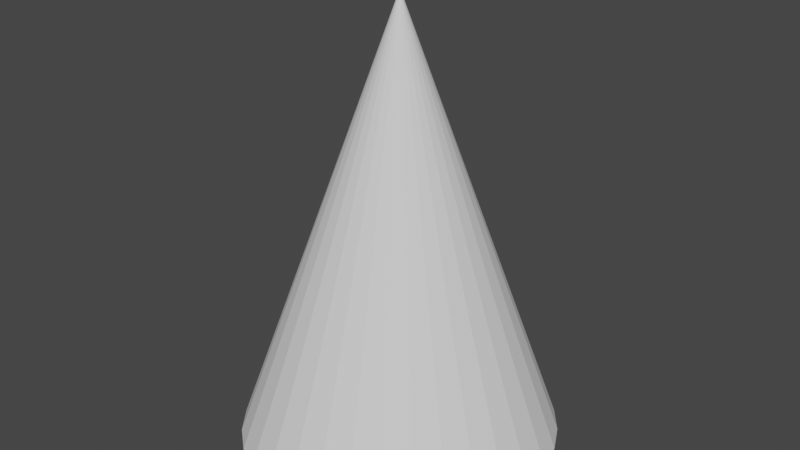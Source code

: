 # Source: cone.blend  (saved by Blender 2.92.15; exported with 4.5.12 LTS)
import bpy
from mathutils import Matrix  # noqa: F401  (used for matrix-valued properties, if any)

bpy.ops.wm.read_factory_settings(use_empty=True)
scene = bpy.context.scene
scene.name = 'Scene'

# ---- collections
col_collection = bpy.data.collections.new('Collection'); scene.collection.children.link(col_collection)

# ---- world
world_world = bpy.data.worlds.new('World'); scene.world = world_world
world_world.use_nodes = True; world_world.node_tree.nodes.clear()
_N = world_world.node_tree.nodes; _L = world_world.node_tree.links
n0 = _N.new('ShaderNodeOutputWorld'); n0.name = 'World Output'; n0.location = (300, 300)
n1 = _N.new('ShaderNodeBackground'); n1.name = 'Background'; n1.location = (10, 300)
n1.inputs[0].default_value = (0.05088, 0.05088, 0.05088, 1.0)
_L.new(n1.outputs[0], n0.inputs[0])
n0.is_active_output = True
world_world.color = (0.05088, 0.05088, 0.05088)
world_world.use_sun_shadow = False
world_world.sun_shadow_jitter_overblur = 0.0

# ---- meshes
me_cone = bpy.data.meshes.new('Cone')
me_cone.from_pydata([(0.0, 2.048, -2.821), (0.3905, 2.009, -2.821), (0.7659, 1.892, -2.821), (1.112, 1.703, -2.821), (1.415, 1.448, -2.821), (1.664, 1.138, -2.821), (1.849, 0.7837, -2.821), (1.963, 0.3996, -2.821), (2.001, 1.546e-07, -2.821), (1.963, -0.3996, -2.821), (1.849, -0.7837, -2.821), (1.664, -1.138, -2.821), (1.415, -1.448, -2.821), (1.112, -1.703, -2.821), (0.7659, -1.892, -2.821), (0.3905, -2.009, -2.821), (-6.522e-07, -2.048, -2.821), (-0.3905, -2.009, -2.821), (-0.7659, -1.892, -2.821), (-1.112, -1.703, -2.821), (-1.415, -1.448, -2.821), (-1.664, -1.138, -2.821), (-1.849, -0.7837, -2.821), (-1.963, -0.3995, -2.821), (-2.001, 1.978e-06, -2.821), (-1.963, 0.3996, -2.821), (-1.849, 0.7837, -2.821), (-1.664, 1.138, -2.821), (-1.415, 1.448, -2.821), (-1.112, 1.703, -2.821), (-0.7659, 1.892, -2.821), (-0.3905, 2.009, -2.821), (0.0, 0.0, 2.821)], [], [(0, 32, 1), (1, 32, 2), (2, 32, 3), (3, 32, 4), (4, 32, 5), (5, 32, 6), (6, 32, 7), (7, 32, 8), (8, 32, 9), (9, 32, 10), (10, 32, 11), (11, 32, 12), (12, 32, 13), (13, 32, 14), (14, 32, 15), (15, 32, 16), (16, 32, 17), (17, 32, 18), (18, 32, 19), (19, 32, 20), (20, 32, 21), (21, 32, 22), (22, 32, 23), (23, 32, 24), (24, 32, 25), (25, 32, 26), (26, 32, 27), (27, 32, 28), (28, 32, 29), (29, 32, 30), (0, 1, 2, 3, 4, 5, 6, 7, 8, 9, 10, 11, 12, 13, 14, 15, 16, 17, 18, 19, 20, 21, 22, 23, 24, 25, 26, 27, 28, 29, 30, 31), (30, 32, 31), (31, 32, 0)])
_uv = me_cone.uv_layers.new(name='UVMap')
_uv.uv.foreach_set('vector', [0.25, 0.49, 0.25, 0.25, 0.2968, 0.4854, 0.2968, 0.4854, 0.25, 0.25, 0.3418, 0.4717, 0.3418, 0.4717, 0.25, 0.25, 0.3833, 0.4496, 0.3833, 0.4496, 0.25, 0.25, 0.4197, 0.4197, 0.4197, 0.4197, 0.25, 0.25, 0.4496, 0.3833, 0.4496, 0.3833, 0.25, 0.25, 0.4717, 0.3418, 0.4717, 0.3418, 0.25, 0.25, 0.4854, 0.2968, 0.4854, 0.2968, 0.25, 0.25, 0.49, 0.25, 0.49, 0.25, 0.25, 0.25, 0.4854, 0.2032, 0.4854, 0.2032, 0.25, 0.25, 0.4717, 0.1582, 0.4717, 0.1582, 0.25, 0.25, 0.4496, 0.1167, 0.4496, 0.1167, 0.25, 0.25, 0.4197, 0.08029, 0.4197, 0.08029, 0.25, 0.25, 0.3833, 0.05045, 0.3833, 0.05045, 0.25, 0.25, 0.3418, 0.02827, 0.3418, 0.02827, 0.25, 0.25, 0.2968, 0.01461, 0.2968, 0.01461, 0.25, 0.25, 0.25, 0.01, 0.25, 0.01, 0.25, 0.25, 0.2032, 0.01461, 0.2032, 0.01461, 0.25, 0.25, 0.1582, 0.02827, 0.1582, 0.02827, 0.25, 0.25, 0.1167, 0.05045, 0.1167, 0.05045, 0.25, 0.25, 0.08029, 0.08029, 0.08029, 0.08029, 0.25, 0.25, 0.05045, 0.1167, 0.05045, 0.1167, 0.25, 0.25, 0.02827, 0.1582, 0.02827, 0.1582, 0.25, 0.25, 0.01461, 0.2032, 0.01461, 0.2032, 0.25, 0.25, 0.01, 0.25, 0.01, 0.25, 0.25, 0.25, 0.01461, 0.2968, 0.01461, 0.2968, 0.25, 0.25, 0.02827, 0.3418, 0.02827, 0.3418, 0.25, 0.25, 0.05045, 0.3833, 0.05045, 0.3833, 0.25, 0.25, 0.08029, 0.4197, 0.08029, 0.4197, 0.25, 0.25, 0.1167, 0.4496, 0.1167, 0.4496, 0.25, 0.25, 0.1582, 0.4717, 0.75, 0.49, 0.7968, 0.4854, 0.8418, 0.4717, 0.8833, 0.4496, 0.9197, 0.4197, 0.9496, 0.3833, 0.9717, 0.3418, 0.9854, 0.2968, 0.99, 0.25, 0.9854, 0.2032, 0.9717, 0.1582, 0.9496, 0.1167, 0.9197, 0.08029, 0.8833, 0.05045, 0.8418, 0.02827, 0.7968, 0.01461, 0.75, 0.01, 0.7032, 0.01461, 0.6582, 0.02827, 0.6167, 0.05045, 0.5803, 0.08029, 0.5504, 0.1167, 0.5283, 0.1582, 0.5146, 0.2032, 0.51, 0.25, 0.5146, 0.2968, 0.5283, 0.3418, 0.5504, 0.3833, 0.5803, 0.4197, 0.6167, 0.4496, 0.6582, 0.4717, 0.7032, 0.4854, 0.1582, 0.4717, 0.25, 0.25, 0.2032, 0.4854, 0.2032, 0.4854, 0.25, 0.25, 0.25, 0.49])
me_cone.use_remesh_fix_poles = True
me_cone.use_remesh_preserve_attributes = False
me_cone.use_mirror_vertex_groups = False
me_cone.update()

# ---- objects
ob_cone = bpy.data.objects.new('Cone', me_cone)

# ---- transforms, parenting, visibility, modifiers, constraints
ob_cone.location = (0.0, 0.0, 0.0)
ob_cone.lineart.crease_threshold = 0.0

# ---- collection membership
col_collection.objects.link(ob_cone)

# ---- scene / render settings (as saved in the file)
scene.frame_start = 1; scene.frame_end = 250; scene.frame_set(1)
scene.render.engine = 'BLENDER_EEVEE_NEXT'
scene.cycles.use_denoising = False
scene.cycles.samples = 128
scene.cycles.sampling_pattern = 'TABULATED_SOBOL'
scene.cycles.use_adaptive_sampling = False
scene.cycles.use_light_tree = False
scene.view_settings.view_transform = 'Filmic'
bpy.context.view_layer.update()

# ---- added for rendering (the .blend has no active camera and no usable light): camera, sun
cam_auto = bpy.data.cameras.new('AutoCamera')
cam_auto.lens = 50.0
cam_auto.sensor_width = 36.0
cam_auto.clip_end = 1000.0
ob_auto_camera = bpy.data.objects.new('AutoCamera', cam_auto)
scene.collection.objects.link(ob_auto_camera)
ob_auto_camera.location = (7.4387, -8.92644, 5.95096)
ob_auto_camera.rotation_euler = (1.09748, -7.21219e-08, 0.694738)
scene.camera = ob_auto_camera
light_auto_sun = bpy.data.lights.new('AutoSun', 'SUN')
light_auto_sun.energy = 3.0
light_auto_sun.angle = 0.0523599
ob_auto_sun = bpy.data.objects.new('AutoSun', light_auto_sun)
scene.collection.objects.link(ob_auto_sun)
ob_auto_sun.rotation_euler = (0.872665, 0.174533, 0.523599)
bpy.context.view_layer.update()
